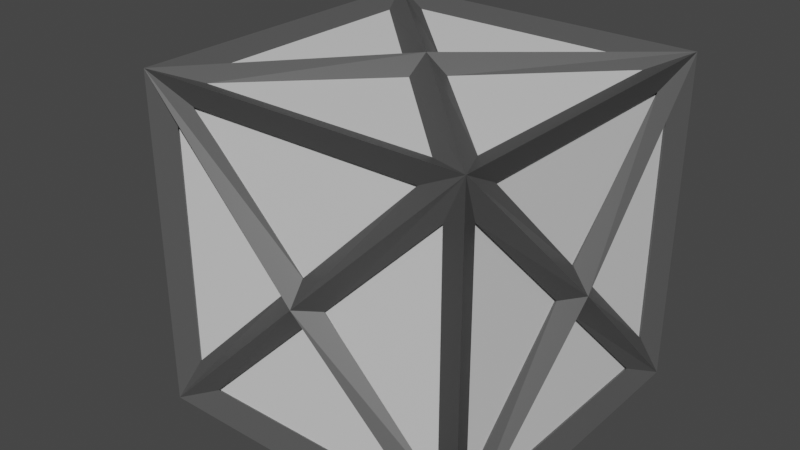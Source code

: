 # Source: tutorial_crateGravitation.blend  (saved by Blender 2.81.16; exported with 4.5.12 LTS)
import bpy
from mathutils import Matrix  # noqa: F401  (used for matrix-valued properties, if any)

bpy.ops.wm.read_factory_settings(use_empty=True)
scene = bpy.context.scene
scene.name = 'Scene'

# ---- collections
col_collection = bpy.data.collections.new('Collection'); scene.collection.children.link(col_collection)

# ---- materials (node trees are filled in below, after node groups)
mat_light = bpy.data.materials.new('Light')
mat_light.alpha_threshold = 0.0
mat_light.use_transparent_shadow = False
mat_light.line_color = (0.0, 0.0, 0.0, 1.0)
mat_dark = bpy.data.materials.new('Dark')
mat_dark.use_transparent_shadow = False
mat_sapphire = bpy.data.materials.new('Sapphire')
mat_sapphire.use_transparent_shadow = False

# ---- material node trees
mat_light.use_nodes = True; mat_light.node_tree.nodes.clear()
_N = mat_light.node_tree.nodes; _L = mat_light.node_tree.links
n0 = _N.new('ShaderNodeOutputMaterial'); n0.name = 'Material Output'; n0.location = (300, 300)
n1 = _N.new('ShaderNodeBsdfPrincipled'); n1.name = 'Principled BSDF'; n1.location = (10, 300)
n1.distribution = 'GGX'
n1.subsurface_method = 'BURLEY'
n1.inputs[2].default_value = 0.4
n1.inputs[3].default_value = 1.45
n1.inputs[27].default_value = (0.0, 0.0, 0.0, 1.0)
n1.inputs[28].default_value = 1.0
_L.new(n1.outputs[0], n0.inputs[0])
n0.is_active_output = True
mat_dark.use_nodes = True; mat_dark.node_tree.nodes.clear()
_N = mat_dark.node_tree.nodes; _L = mat_dark.node_tree.links
n0 = _N.new('ShaderNodeOutputMaterial'); n0.name = 'Material Output'; n0.location = (300, 300)
n1 = _N.new('ShaderNodeBsdfPrincipled'); n1.name = 'Principled BSDF'; n1.location = (10, 300)
n1.distribution = 'GGX'
n1.subsurface_method = 'BURLEY'
n1.inputs[0].default_value = (0.08984, 0.08984, 0.08984, 1.0)
n1.inputs[3].default_value = 1.45
n1.inputs[27].default_value = (0.0, 0.0, 0.0, 1.0)
n1.inputs[28].default_value = 1.0
_L.new(n1.outputs[0], n0.inputs[0])
n0.is_active_output = True
mat_sapphire.use_nodes = True; mat_sapphire.node_tree.nodes.clear()
_N = mat_sapphire.node_tree.nodes; _L = mat_sapphire.node_tree.links
n0 = _N.new('ShaderNodeOutputMaterial'); n0.name = 'Material Output'; n0.location = (300, 300)
n1 = _N.new('ShaderNodeBsdfPrincipled'); n1.name = 'Principled BSDF'; n1.location = (10, 300)
n1.distribution = 'GGX'
n1.subsurface_method = 'BURLEY'
n1.inputs[0].default_value = (0.02817, 0.0, 0.8, 1.0)
n1.inputs[3].default_value = 1.45
n1.inputs[27].default_value = (0.0, 0.0, 0.0, 1.0)
n1.inputs[28].default_value = 1.0
_L.new(n1.outputs[0], n0.inputs[0])
n0.is_active_output = True

# ---- world
world_world = bpy.data.worlds.new('World'); scene.world = world_world
world_world.use_nodes = True; world_world.node_tree.nodes.clear()
_N = world_world.node_tree.nodes; _L = world_world.node_tree.links
n0 = _N.new('ShaderNodeOutputWorld'); n0.name = 'World Output'; n0.location = (300, 300)
n1 = _N.new('ShaderNodeBackground'); n1.name = 'Background'; n1.location = (10, 300)
n1.inputs[0].default_value = (0.05088, 0.05088, 0.05088, 1.0)
_L.new(n1.outputs[0], n0.inputs[0])
n0.is_active_output = True
world_world.color = (0.05088, 0.05088, 0.05088)
world_world.use_sun_shadow = False
world_world.sun_shadow_jitter_overblur = 0.0

# ---- meshes
me_cube_002 = bpy.data.meshes.new('Cube.002')
me_cube_002.from_pydata([(-0.2379, -0.2379, -0.2328), (-0.2379, -0.2379, 0.243), (-0.2379, 0.2379, -0.2328), (-0.2379, 0.2379, 0.243), (0.2379, -0.2379, -0.2328), (0.2379, -0.2379, 0.243), (0.2379, 0.2379, -0.2328), (0.2379, 0.2379, 0.243)], [], [(0, 1, 3, 2), (2, 3, 7, 6), (6, 7, 5, 4), (4, 5, 1, 0), (2, 6, 4, 0), (7, 3, 1, 5)])
_uv = me_cube_002.uv_layers.new(name='UVMap')
_uv.uv.foreach_set('vector', [1.25, 0.0001501, 1.25, 1.5, -0.2499, 1.5, -0.2498, 0.00015, 1.25, 0.0001501, 1.25, 1.5, -0.2499, 1.5, -0.2498, 0.00015, -0.2499, 1.5, -0.2498, 0.00015, 1.25, 0.0001502, 1.25, 1.5, -0.2499, 1.5, -0.2498, 0.00015, 1.25, 0.0001502, 1.25, 1.5, -0.2499, 0.0001501, 1.25, 0.00015, 1.25, 1.5, -0.2498, 1.5, -0.2499, 0.0001505, 1.25, 0.00015, 1.25, 1.5, -0.2498, 1.5])
me_cube_002.materials.append(mat_light)
me_cube_002.use_remesh_fix_poles = True
me_cube_002.use_remesh_preserve_attributes = False
me_cube_002.use_mirror_vertex_groups = False
me_cube_002.update()
me_cube_001 = bpy.data.meshes.new('Cube.001')
me_cube_001.from_pydata([(-0.243, -0.243, -0.243), (0.243, -0.243, -0.243), (-0.243, 0.243, 0.243), (0.243, 0.243, 0.243), (-0.243, 0.243, -0.243), (-0.243, -0.243, 0.243), (0.243, 0.243, -0.243), (0.243, -0.243, 0.243), (-1.062e-08, 0.243, 0.0), (1.062e-08, -0.243, 0.0), (0.243, 2.897e-08, 0.0), (-0.243, -7.725e-09, 0.0), (-1.062e-08, 0.0, 0.243), (-1.062e-08, 0.0, -0.243)], [], [(11, 2, 4), (1, 9, 0), (1, 7, 9), (5, 9, 7), (5, 0, 9), (3, 6, 8), (3, 8, 2), (4, 2, 8), (4, 8, 6), (3, 10, 6), (1, 10, 7), (0, 5, 11), (5, 7, 12), (3, 2, 12), (1, 0, 13), (4, 6, 13), (1, 13, 6), (10, 3, 7), (5, 12, 2), (7, 3, 12), (6, 10, 1), (2, 11, 5), (13, 0, 4), (4, 0, 11)])
_uv = me_cube_001.uv_layers.new(name='UVMap')
_uv.uv.foreach_set('vector', [0.0, 0.0, 0.875, 0.5, 0.375, 0.25, 0.375, 0.25, 0.375, 0.5, 0.375, 0.5, 0.375, 0.25, 0.875, 0.5, 0.375, 0.5, 0.625, 0.5, 0.375, 0.5, 0.875, 0.5, 0.625, 0.5, 0.375, 0.5, 0.375, 0.5, 0.625, 0.5, 0.375, 0.5, 0.375, 0.5, 0.625, 0.5, 0.375, 0.5, 0.875, 0.5, 0.375, 0.25, 0.875, 0.5, 0.375, 0.5, 0.375, 0.25, 0.375, 0.5, 0.375, 0.5, 0.625, 0.5, 0.0, 0.0, 0.375, 0.5, 0.375, 0.25, 0.0, 0.0, 0.875, 0.5, 0.375, 0.5, 0.625, 0.5, 0.0, 0.0, 0.625, 0.5, 0.875, 0.5, 0.0, 0.0, 0.625, 0.5, 0.875, 0.5, 0.0, 0.0, 0.375, 0.25, 0.375, 0.5, 0.0, 0.0, 0.375, 0.25, 0.375, 0.5, 0.0, 0.0, 0.375, 0.25, 0.0, 0.0, 0.375, 0.5, 0.0, 0.0, 0.625, 0.5, 0.875, 0.5, 0.625, 0.5, 0.0, 0.0, 0.875, 0.5, 0.875, 0.5, 0.625, 0.5, 0.0, 0.0, 0.375, 0.5, 0.0, 0.0, 0.375, 0.25, 0.875, 0.5, 0.0, 0.0, 0.625, 0.5, 0.0, 0.0, 0.375, 0.5, 0.375, 0.25, 0.375, 0.25, 0.375, 0.5, 0.0, 0.0])
me_cube_001.materials.append(mat_dark)
me_cube_001.use_remesh_fix_poles = True
me_cube_001.use_remesh_preserve_attributes = False
me_cube_001.use_mirror_vertex_groups = False
me_cube_001.update()
me_icosphere = bpy.data.meshes.new('Icosphere')
me_icosphere.from_pydata([(0.0, 0.0, -0.09813), (-0.02712, -0.08348, -0.04389), (-0.08777, 0.0, -0.04389), (-0.02712, 0.08348, -0.04389), (0.02712, -0.08348, 0.04389), (-0.07101, -0.05159, 0.04389), (-0.07101, 0.05159, 0.04389), (0.02712, 0.08348, 0.04389), (0.0, 0.0, 0.09813), (-0.01594, -0.04907, -0.08348), (0.0258, -0.07939, -0.05159), (-0.05159, 0.0, -0.08348), (-0.06754, -0.04907, -0.05159), (-0.01594, 0.04907, -0.08348), (-0.06754, 0.04907, -0.05159), (0.0258, 0.07939, -0.05159), (0.0, -0.09813, 0.0), (-0.09333, -0.03032, 0.0), (-0.05768, -0.07939, 0.0), (-0.05768, 0.07939, 0.0), (-0.09333, 0.03032, 0.0), (0.0, 0.09813, 0.0), (-0.0258, -0.07939, 0.05159), (-0.08348, 0.0, 0.05159), (-0.0258, 0.07939, 0.05159), (0.01594, -0.04907, 0.08348), (-0.04174, -0.03032, 0.08348), (-0.04174, 0.03032, 0.08348), (0.01594, 0.04907, 0.08348)], [], [(0, 9, 11), (0, 11, 13), (1, 10, 16), (2, 12, 17), (3, 14, 19), (1, 16, 18), (2, 17, 20), (3, 19, 21), (5, 22, 26), (6, 23, 27), (28, 27, 8), (28, 24, 27), (24, 6, 27), (27, 26, 8), (27, 23, 26), (23, 5, 26), (26, 25, 8), (26, 22, 25), (21, 24, 7), (21, 19, 24), (19, 6, 24), (20, 23, 6), (20, 17, 23), (17, 5, 23), (18, 22, 5), (18, 16, 22), (16, 4, 22), (15, 3, 21), (19, 20, 6), (19, 14, 20), (14, 2, 20), (17, 18, 5), (17, 12, 18), (12, 1, 18), (13, 3, 15), (13, 14, 3), (13, 11, 14), (11, 2, 14), (11, 12, 2), (11, 9, 12), (9, 1, 12), (9, 10, 1)])
_uv = me_icosphere.uv_layers.new(name='UVMap')
_uv.uv.foreach_set('vector', [0.09091, 0.0, 0.04545, 0.07873, 0.1364, 0.07873, 0.2727, 0.0, 0.2273, 0.07873, 0.3182, 0.07873, 0.9091, 0.1575, 0.8182, 0.1575, 0.8636, 0.2362, 0.1818, 0.1575, 0.09091, 0.1575, 0.1364, 0.2362, 0.3636, 0.1575, 0.2727, 0.1575, 0.3182, 0.2362, 0.9091, 0.1575, 0.8636, 0.2362, 0.9545, 0.2362, 0.1818, 0.1575, 0.1364, 0.2362, 0.2273, 0.2362, 0.3636, 0.1575, 0.3182, 0.2362, 0.4091, 0.2362, 1.0, 0.3149, 0.9091, 0.3149, 0.9545, 0.3937, 0.2727, 0.3149, 0.1818, 0.3149, 0.2273, 0.3937, 0.4091, 0.3937, 0.3182, 0.3937, 0.3636, 0.4724, 0.4091, 0.3937, 0.3636, 0.3149, 0.3182, 0.3937, 0.3636, 0.3149, 0.2727, 0.3149, 0.3182, 0.3937, 0.2273, 0.3937, 0.1364, 0.3937, 0.1818, 0.4724, 0.2273, 0.3937, 0.1818, 0.3149, 0.1364, 0.3937, 0.1818, 0.3149, 0.09091, 0.3149, 0.1364, 0.3937, 0.9545, 0.3937, 0.8636, 0.3937, 0.9091, 0.4724, 0.9545, 0.3937, 0.9091, 0.3149, 0.8636, 0.3937, 0.4091, 0.2362, 0.3636, 0.3149, 0.4545, 0.3149, 0.4091, 0.2362, 0.3182, 0.2362, 0.3636, 0.3149, 0.3182, 0.2362, 0.2727, 0.3149, 0.3636, 0.3149, 0.2273, 0.2362, 0.1818, 0.3149, 0.2727, 0.3149, 0.2273, 0.2362, 0.1364, 0.2362, 0.1818, 0.3149, 0.1364, 0.2362, 0.09091, 0.3149, 0.1818, 0.3149, 0.9545, 0.2362, 0.9091, 0.3149, 1.0, 0.3149, 0.9545, 0.2362, 0.8636, 0.2362, 0.9091, 0.3149, 0.8636, 0.2362, 0.8182, 0.3149, 0.9091, 0.3149, 0.4545, 0.1575, 0.3636, 0.1575, 0.4091, 0.2362, 0.3182, 0.2362, 0.2273, 0.2362, 0.2727, 0.3149, 0.3182, 0.2362, 0.2727, 0.1575, 0.2273, 0.2362, 0.2727, 0.1575, 0.1818, 0.1575, 0.2273, 0.2362, 0.1364, 0.2362, 0.04545, 0.2362, 0.09091, 0.3149, 0.1364, 0.2362, 0.09091, 0.1575, 0.04545, 0.2362, 0.09091, 0.1575, 0.0, 0.1575, 0.04545, 0.2362, 0.4091, 0.07873, 0.3636, 0.1575, 0.4545, 0.1575, 0.3182, 0.07873, 0.2727, 0.1575, 0.3636, 0.1575, 0.3182, 0.07873, 0.2273, 0.07873, 0.2727, 0.1575, 0.2273, 0.07873, 0.1818, 0.1575, 0.2727, 0.1575, 0.1364, 0.07873, 0.09091, 0.1575, 0.1818, 0.1575, 0.1364, 0.07873, 0.04545, 0.07873, 0.09091, 0.1575, 0.04545, 0.07873, 0.0, 0.1575, 0.09091, 0.1575, 0.8636, 0.07873, 0.8182, 0.1575, 0.9091, 0.1575])
me_icosphere.materials.append(mat_sapphire)
me_icosphere.use_remesh_fix_poles = True
me_icosphere.use_remesh_preserve_attributes = False
me_icosphere.use_mirror_vertex_groups = False
me_icosphere.update()
me_sphere = bpy.data.meshes.new('Sphere')
me_sphere.from_pydata([(0.0, -0.08911, 0.05883), (0.0, -0.05145, 0.1019), (0.0, 1.115e-09, 0.1177), (0.0, 0.05145, 0.1019), (0.0, 0.08911, 0.05883), (-1.539e-08, -0.1029, -1.115e-09), (-1.013e-08, -0.08911, -0.05883), (-1.539e-08, -0.05145, -0.1019), (-1.539e-08, 1.114e-08, -0.1177), (-8.373e-09, 0.05145, -0.1019), (-1.188e-08, 0.08911, -0.05883), (0.0, 0.1029, 2.914e-08), (-0.05095, -0.08911, -0.02941), (-0.08824, -0.05145, -0.05095), (-0.1019, 5.569e-09, -0.05883), (-0.08824, 0.05145, -0.05095), (-0.05095, 0.08911, -0.02941), (-0.05095, -0.08911, 0.02941), (-0.08824, -0.05145, 0.05095), (-0.1019, 5.574e-10, 0.05883), (-0.08824, 0.05145, 0.05095), (-0.05095, 0.08911, 0.02941)], [], [(7, 6, 12, 13), (10, 9, 15, 16), (8, 7, 13, 14), (6, 5, 12), (11, 10, 16), (9, 8, 14, 15), (16, 15, 20, 21), (14, 13, 18, 19), (12, 5, 17), (11, 16, 21), (15, 14, 19, 20), (13, 12, 17, 18), (21, 20, 3, 4), (19, 18, 1, 2), (17, 5, 0), (11, 21, 4), (20, 19, 2, 3), (18, 17, 0, 1)])
_uv = me_sphere.uv_layers.new(name='UVMap')
_uv.uv.foreach_set('vector', [0.1667, 0.6667, 0.1667, 0.8333, 0.0, 0.8333, 0.0, 0.6667, 0.1667, 0.1667, 0.1667, 0.3333, 2.98e-08, 0.3333, 0.0, 0.1667, 0.1667, 0.5, 0.1667, 0.6667, 0.0, 0.6667, 2.98e-08, 0.5, 0.1667, 0.8333, 0.08333, 1.0, 0.0, 0.8333, 0.08333, 0.0, 0.1667, 0.1667, 0.0, 0.1667, 0.1667, 0.3333, 0.1667, 0.5, 2.98e-08, 0.5, 2.98e-08, 0.3333, 1.0, 0.1667, 1.0, 0.3333, 0.8333, 0.3333, 0.8333, 0.1667, 1.0, 0.5, 1.0, 0.6667, 0.8333, 0.6667, 0.8333, 0.5, 1.0, 0.8333, 0.9167, 1.0, 0.8333, 0.8333, 0.9167, 0.0, 1.0, 0.1667, 0.8333, 0.1667, 1.0, 0.3333, 1.0, 0.5, 0.8333, 0.5, 0.8333, 0.3333, 1.0, 0.6667, 1.0, 0.8333, 0.8333, 0.8333, 0.8333, 0.6667, 0.8333, 0.1667, 0.8333, 0.3333, 0.6667, 0.3333, 0.6667, 0.1667, 0.8333, 0.5, 0.8333, 0.6667, 0.6667, 0.6667, 0.6667, 0.5, 0.8333, 0.8333, 0.75, 1.0, 0.6667, 0.8333, 0.75, 0.0, 0.8333, 0.1667, 0.6667, 0.1667, 0.8333, 0.3333, 0.8333, 0.5, 0.6667, 0.5, 0.6667, 0.3333, 0.8333, 0.6667, 0.8333, 0.8333, 0.6667, 0.8333, 0.6667, 0.6667])
me_sphere.materials.append(mat_dark)
me_sphere.use_remesh_fix_poles = True
me_sphere.use_remesh_preserve_attributes = False
me_sphere.use_mirror_vertex_groups = False
me_sphere.update()

# ---- objects
ob_box = bpy.data.objects.new('Box', me_cube_002)
ob_frame = bpy.data.objects.new('Frame', me_cube_001)
ob_icosphere = bpy.data.objects.new('Icosphere', me_icosphere)
ob_sphere = bpy.data.objects.new('Sphere', me_sphere)

# ---- transforms, parenting, visibility, modifiers, constraints
ob_box.location = (1.062e-08, 0.0, 0.0)
ob_box.lineart.crease_threshold = 0.0
ob_frame.location = (1.062e-08, 0.0, 0.0)
ob_frame.lineart.crease_threshold = 0.0
_m = ob_frame.modifiers.new('Wireframe', 'WIREFRAME')
_m.thickness = 0.05
ob_icosphere.location = (-0.243, 0.0, 0.0)
ob_icosphere.lineart.crease_threshold = 0.0
ob_sphere.location = (-0.243, 0.0, 0.0)
ob_sphere.rotation_euler = (-1.571, -0.0, 0.0)
ob_sphere.lineart.crease_threshold = 0.0
_m = ob_sphere.modifiers.new('Wireframe', 'WIREFRAME')
_m.thickness = 0.028

# ---- collection membership
col_collection.objects.link(ob_box)
col_collection.objects.link(ob_frame)
col_collection.objects.link(ob_icosphere)
col_collection.objects.link(ob_sphere)

# ---- scene / render settings (as saved in the file)
scene.frame_start = 1; scene.frame_end = 250; scene.frame_set(1)
scene.render.engine = 'BLENDER_EEVEE_NEXT'
scene.cycles.use_denoising = False
scene.cycles.samples = 128
scene.cycles.sampling_pattern = 'TABULATED_SOBOL'
scene.cycles.use_adaptive_sampling = False
scene.cycles.use_light_tree = False
scene.view_settings.view_transform = 'Filmic'
bpy.context.view_layer.update()

# ---- added for rendering (the .blend has no active camera and no usable light): camera, sun
cam_auto = bpy.data.cameras.new('AutoCamera')
cam_auto.lens = 50.0
cam_auto.sensor_width = 36.0
cam_auto.clip_end = 1000.0
ob_auto_camera = bpy.data.objects.new('AutoCamera', cam_auto)
scene.collection.objects.link(ob_auto_camera)
ob_auto_camera.location = (0.864547, -1.09087, 0.727246)
ob_auto_camera.rotation_euler = (1.09748, -7.21219e-08, 0.694738)
scene.camera = ob_auto_camera
light_auto_sun = bpy.data.lights.new('AutoSun', 'SUN')
light_auto_sun.energy = 3.0
light_auto_sun.angle = 0.0523599
ob_auto_sun = bpy.data.objects.new('AutoSun', light_auto_sun)
scene.collection.objects.link(ob_auto_sun)
ob_auto_sun.rotation_euler = (0.872665, 0.174533, 0.523599)
bpy.context.view_layer.update()

